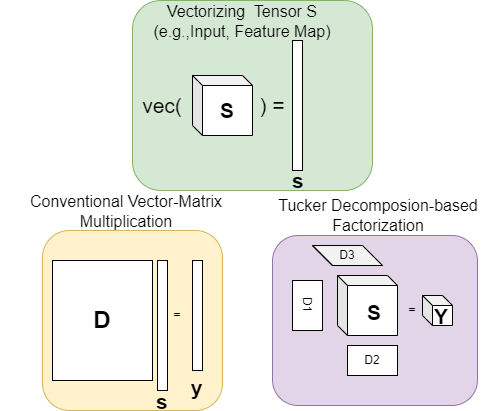

The diagram above was exported from draw.io. Its source (the exported page's mxGraphModel, read from the mxfile embedded in the PNG):
<mxGraphModel dx="1574" dy="390" grid="1" gridSize="10" guides="1" tooltips="1" connect="1" arrows="1" fold="1" page="1" pageScale="1" pageWidth="850" pageHeight="1100" math="0" shadow="0">
  <root>
    <mxCell id="0" />
    <mxCell id="1" parent="0" />
    <mxCell id="gjJ8dMQWqQZrSRbXU5Al-1" value="" style="rounded=1;whiteSpace=wrap;html=1;fillColor=#d5e8d4;strokeColor=#82b366;" vertex="1" parent="1">
      <mxGeometry x="100" width="240" height="190" as="geometry" />
    </mxCell>
    <mxCell id="xvq_14cuXsgaPWC9CN5A-92" value="" style="rounded=1;whiteSpace=wrap;html=1;fillColor=#e1d5e7;strokeColor=#9673a6;" parent="1" vertex="1">
      <mxGeometry x="240" y="235" width="205" height="170" as="geometry" />
    </mxCell>
    <mxCell id="xvq_14cuXsgaPWC9CN5A-93" value="" style="rounded=1;whiteSpace=wrap;html=1;fillColor=#fff2cc;strokeColor=#d6b656;" parent="1" vertex="1">
      <mxGeometry x="10" y="230" width="180" height="180" as="geometry" />
    </mxCell>
    <mxCell id="xvq_14cuXsgaPWC9CN5A-94" value="" style="shape=cube;whiteSpace=wrap;html=1;boundedLbl=1;backgroundOutline=1;darkOpacity=0.05;darkOpacity2=0.1;size=10;" parent="1" vertex="1">
      <mxGeometry x="390" y="295" width="30" height="30" as="geometry" />
    </mxCell>
    <mxCell id="xvq_14cuXsgaPWC9CN5A-95" value="" style="shape=cube;whiteSpace=wrap;html=1;boundedLbl=1;backgroundOutline=1;darkOpacity=0.05;darkOpacity2=0.1;size=10;" parent="1" vertex="1">
      <mxGeometry x="305" y="275" width="60" height="60" as="geometry" />
    </mxCell>
    <mxCell id="xvq_14cuXsgaPWC9CN5A-103" value="&lt;b&gt;=&lt;/b&gt;" style="text;html=1;strokeColor=none;fillColor=none;align=center;verticalAlign=middle;whiteSpace=wrap;rounded=0;" parent="1" vertex="1">
      <mxGeometry x="350" y="295" width="60" height="30" as="geometry" />
    </mxCell>
    <mxCell id="xvq_14cuXsgaPWC9CN5A-110" value="" style="shape=cube;whiteSpace=wrap;html=1;boundedLbl=1;backgroundOutline=1;darkOpacity=0.05;darkOpacity2=0.1;size=10;" parent="1" vertex="1">
      <mxGeometry x="160" y="75" width="60" height="60" as="geometry" />
    </mxCell>
    <mxCell id="xvq_14cuXsgaPWC9CN5A-114" value="&lt;b&gt;=&lt;/b&gt;" style="text;html=1;strokeColor=none;fillColor=none;align=center;verticalAlign=middle;whiteSpace=wrap;rounded=0;" parent="1" vertex="1">
      <mxGeometry x="120" y="300" width="50" height="30" as="geometry" />
    </mxCell>
    <mxCell id="xvq_14cuXsgaPWC9CN5A-120" value="&lt;font style=&quot;font-size: 21px;&quot;&gt;&lt;b style=&quot;font-size: 21px;&quot;&gt;S&lt;/b&gt;&lt;/font&gt;" style="text;strokeColor=none;fillColor=none;align=left;verticalAlign=middle;spacingLeft=4;spacingRight=4;overflow=hidden;points=[[0,0.5],[1,0.5]];portConstraint=eastwest;rotatable=0;whiteSpace=wrap;html=1;fontSize=21;" parent="1" vertex="1">
      <mxGeometry x="328.75" y="297.5" width="27.5" height="25" as="geometry" />
    </mxCell>
    <mxCell id="xvq_14cuXsgaPWC9CN5A-121" value="" style="shape=cube;whiteSpace=wrap;html=1;boundedLbl=1;backgroundOutline=1;darkOpacity=0.05;darkOpacity2=0.1;" parent="1" vertex="1">
      <mxGeometry x="280" y="245" width="70" height="20" as="geometry" />
    </mxCell>
    <mxCell id="xvq_14cuXsgaPWC9CN5A-124" value="D2" style="rounded=0;whiteSpace=wrap;html=1;" parent="1" vertex="1">
      <mxGeometry x="315" y="345" width="50" height="30" as="geometry" />
    </mxCell>
    <mxCell id="xvq_14cuXsgaPWC9CN5A-125" value="&lt;font style=&quot;font-size: 24px;&quot;&gt;&lt;b&gt;D&lt;/b&gt;&lt;/font&gt;" style="rounded=0;whiteSpace=wrap;html=1;" parent="1" vertex="1">
      <mxGeometry x="20" y="260" width="100" height="120" as="geometry" />
    </mxCell>
    <mxCell id="xvq_14cuXsgaPWC9CN5A-126" value="D1" style="rounded=0;whiteSpace=wrap;html=1;rotation=90;" parent="1" vertex="1">
      <mxGeometry x="250" y="290" width="50" height="30" as="geometry" />
    </mxCell>
    <mxCell id="gjJ8dMQWqQZrSRbXU5Al-2" value="" style="rounded=0;whiteSpace=wrap;html=1;rotation=90;" vertex="1" parent="1">
      <mxGeometry x="200" y="100" width="130" height="10" as="geometry" />
    </mxCell>
    <mxCell id="gjJ8dMQWqQZrSRbXU5Al-3" value="vec(" style="text;html=1;align=center;verticalAlign=middle;whiteSpace=wrap;rounded=0;fontSize=21;" vertex="1" parent="1">
      <mxGeometry x="100" y="90" width="60" height="30" as="geometry" />
    </mxCell>
    <mxCell id="gjJ8dMQWqQZrSRbXU5Al-4" value=") =" style="text;html=1;align=center;verticalAlign=middle;whiteSpace=wrap;rounded=0;fontSize=21;" vertex="1" parent="1">
      <mxGeometry x="210" y="90" width="60" height="30" as="geometry" />
    </mxCell>
    <mxCell id="gjJ8dMQWqQZrSRbXU5Al-5" value="&lt;font style=&quot;font-size: 21px;&quot;&gt;&lt;b style=&quot;font-size: 21px;&quot;&gt;S&lt;/b&gt;&lt;/font&gt;" style="text;strokeColor=none;fillColor=none;align=left;verticalAlign=middle;spacingLeft=4;spacingRight=4;overflow=hidden;points=[[0,0.5],[1,0.5]];portConstraint=eastwest;rotatable=0;whiteSpace=wrap;html=1;fontSize=21;" vertex="1" parent="1">
      <mxGeometry x="182.5" y="95" width="27.5" height="25" as="geometry" />
    </mxCell>
    <mxCell id="gjJ8dMQWqQZrSRbXU5Al-6" value="&lt;font style=&quot;font-size: 21px;&quot;&gt;&lt;b style=&quot;font-size: 21px;&quot;&gt;s&lt;/b&gt;&lt;/font&gt;" style="text;strokeColor=none;fillColor=none;align=left;verticalAlign=middle;spacingLeft=4;spacingRight=4;overflow=hidden;points=[[0,0.5],[1,0.5]];portConstraint=eastwest;rotatable=0;whiteSpace=wrap;html=1;fontSize=21;" vertex="1" parent="1">
      <mxGeometry x="254" y="165" width="24" height="24" as="geometry" />
    </mxCell>
    <mxCell id="gjJ8dMQWqQZrSRbXU5Al-7" value="&lt;font style=&quot;font-size: 16px;&quot;&gt;Vectorizing&amp;nbsp; Tensor S (e.g.,Input, Feature Map)&lt;/font&gt;" style="text;html=1;align=center;verticalAlign=middle;whiteSpace=wrap;rounded=0;" vertex="1" parent="1">
      <mxGeometry x="105" y="6" width="210" height="30" as="geometry" />
    </mxCell>
    <mxCell id="gjJ8dMQWqQZrSRbXU5Al-8" value="" style="rounded=0;whiteSpace=wrap;html=1;rotation=90;" vertex="1" parent="1">
      <mxGeometry x="65" y="320" width="130" height="10" as="geometry" />
    </mxCell>
    <mxCell id="gjJ8dMQWqQZrSRbXU5Al-9" value="" style="rounded=0;whiteSpace=wrap;html=1;rotation=90;" vertex="1" parent="1">
      <mxGeometry x="110" y="310" width="110" height="10" as="geometry" />
    </mxCell>
    <mxCell id="gjJ8dMQWqQZrSRbXU5Al-10" value="&lt;font style=&quot;font-size: 21px;&quot;&gt;&lt;b style=&quot;font-size: 21px;&quot;&gt;s&lt;/b&gt;&lt;/font&gt;" style="text;strokeColor=none;fillColor=none;align=left;verticalAlign=middle;spacingLeft=4;spacingRight=4;overflow=hidden;points=[[0,0.5],[1,0.5]];portConstraint=eastwest;rotatable=0;whiteSpace=wrap;html=1;fontSize=21;" vertex="1" parent="1">
      <mxGeometry x="118" y="386" width="24" height="24" as="geometry" />
    </mxCell>
    <mxCell id="gjJ8dMQWqQZrSRbXU5Al-11" value="&lt;font style=&quot;font-size: 21px;&quot;&gt;&lt;b style=&quot;font-size: 21px;&quot;&gt;y&lt;/b&gt;&lt;/font&gt;" style="text;strokeColor=none;fillColor=none;align=left;verticalAlign=middle;spacingLeft=4;spacingRight=4;overflow=hidden;points=[[0,0.5],[1,0.5]];portConstraint=eastwest;rotatable=0;whiteSpace=wrap;html=1;fontSize=21;" vertex="1" parent="1">
      <mxGeometry x="153" y="372" width="24" height="28" as="geometry" />
    </mxCell>
    <mxCell id="gjJ8dMQWqQZrSRbXU5Al-12" value="&lt;b&gt;Y&lt;/b&gt;" style="text;strokeColor=none;fillColor=none;align=left;verticalAlign=middle;spacingLeft=4;spacingRight=4;overflow=hidden;points=[[0,0.5],[1,0.5]];portConstraint=eastwest;rotatable=0;whiteSpace=wrap;html=1;fontSize=21;" vertex="1" parent="1">
      <mxGeometry x="396" y="301" width="24" height="28" as="geometry" />
    </mxCell>
    <mxCell id="gjJ8dMQWqQZrSRbXU5Al-13" value="D3" style="text;html=1;align=center;verticalAlign=middle;whiteSpace=wrap;rounded=0;" vertex="1" parent="1">
      <mxGeometry x="285" y="240" width="60" height="30" as="geometry" />
    </mxCell>
    <mxCell id="gjJ8dMQWqQZrSRbXU5Al-14" value="&lt;font style=&quot;font-size: 16px;&quot;&gt;Conventional Vector-Matrix Multiplication&lt;/font&gt;" style="text;html=1;align=center;verticalAlign=middle;whiteSpace=wrap;rounded=0;" vertex="1" parent="1">
      <mxGeometry x="-32" y="190" width="252" height="41" as="geometry" />
    </mxCell>
    <mxCell id="gjJ8dMQWqQZrSRbXU5Al-15" value="&lt;font style=&quot;font-size: 16px;&quot;&gt;Tucker Decomposion-based Factorization&lt;/font&gt;" style="text;html=1;align=center;verticalAlign=middle;whiteSpace=wrap;rounded=0;" vertex="1" parent="1">
      <mxGeometry x="220" y="194" width="252" height="41" as="geometry" />
    </mxCell>
  </root>
</mxGraphModel>